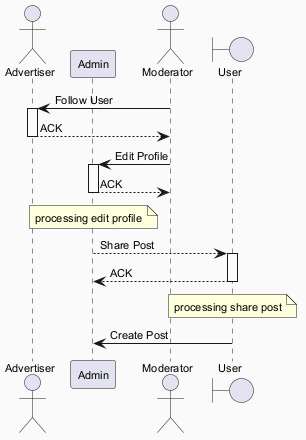

The diagram above was rendered by PlantUML. Its source (embedded in the PNG):
@startuml
skinparam backgroundColor #FAFAFA
skinparam classBackgroundColor #FFF3E0
skinparam classBorderColor #E65100
skinparam defaultFontSize 11
actor "Advertiser" as A
participant "Admin" as A2
actor "Moderator" as M
boundary "User" as U
M -> A : Follow User
activate A
A --> M : ACK
deactivate A
M -> A2 : Edit Profile
activate A2
A2 --> M : ACK
deactivate A2
note over A2 : processing edit profile
A2 --> U : Share Post
activate U
U --> A2 : ACK
deactivate U
note over U : processing share post
U -> A2 : Create Post
@enduml